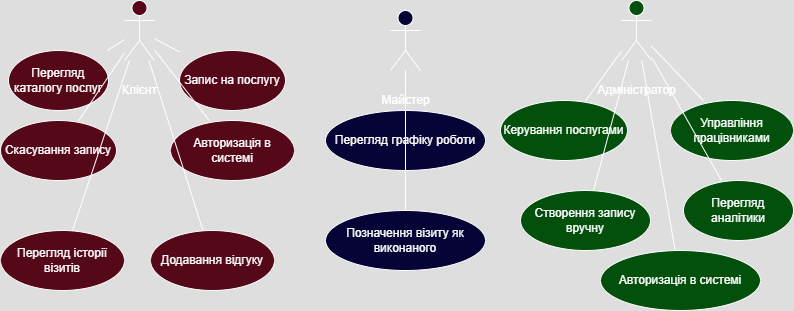

The diagram above was exported from draw.io. Its source (the exported page's mxGraphModel, read from the mxfile embedded in the PNG):
<mxGraphModel dx="1042" dy="527" grid="1" gridSize="10" guides="1" tooltips="1" connect="1" arrows="1" fold="1" page="1" pageScale="1" pageWidth="827" pageHeight="1169" math="0" shadow="0">
  <root>
    <mxCell id="0" />
    <mxCell id="1" parent="0" />
    <mxCell id="8HCiJjrAsonZYJBvm4n6-1" value="Клієнт" style="shape=umlActor;verticalLabelPosition=bottom;html=1;fillColor=light-dark(#FFCDD2,#550818);" vertex="1" parent="1">
      <mxGeometry x="134" y="90" width="30" height="60" as="geometry" />
    </mxCell>
    <mxCell id="8HCiJjrAsonZYJBvm4n6-2" value="Перегляд каталогу послуг" style="shape=ellipse;whiteSpace=wrap;html=1;fillColor=light-dark(#FFCDD2,#550818);" vertex="1" parent="1">
      <mxGeometry x="18" y="140" width="100" height="60" as="geometry" />
    </mxCell>
    <mxCell id="8HCiJjrAsonZYJBvm4n6-3" style="endArrow=none;fillColor=light-dark(#FFCDD2,#550818);" edge="1" parent="1" source="8HCiJjrAsonZYJBvm4n6-1" target="8HCiJjrAsonZYJBvm4n6-2">
      <mxGeometry relative="1" as="geometry" />
    </mxCell>
    <mxCell id="8HCiJjrAsonZYJBvm4n6-4" value="Запис на послугу" style="shape=ellipse;whiteSpace=wrap;html=1;fillColor=light-dark(#FFCDD2,#550818);" vertex="1" parent="1">
      <mxGeometry x="189" y="140" width="106" height="60" as="geometry" />
    </mxCell>
    <mxCell id="8HCiJjrAsonZYJBvm4n6-5" style="endArrow=none;fillColor=light-dark(#FFCDD2,#550818);" edge="1" parent="1" source="8HCiJjrAsonZYJBvm4n6-1" target="8HCiJjrAsonZYJBvm4n6-4">
      <mxGeometry relative="1" as="geometry" />
    </mxCell>
    <mxCell id="8HCiJjrAsonZYJBvm4n6-6" value="Скасування запису" style="shape=ellipse;whiteSpace=wrap;html=1;fillColor=light-dark(#FFCDD2,#550818);" vertex="1" parent="1">
      <mxGeometry x="10" y="210" width="116" height="60" as="geometry" />
    </mxCell>
    <mxCell id="8HCiJjrAsonZYJBvm4n6-7" style="endArrow=none;fillColor=light-dark(#FFCDD2,#550818);" edge="1" parent="1" source="8HCiJjrAsonZYJBvm4n6-1" target="8HCiJjrAsonZYJBvm4n6-6">
      <mxGeometry relative="1" as="geometry" />
    </mxCell>
    <mxCell id="8HCiJjrAsonZYJBvm4n6-8" value="Авторизація в системі" style="shape=ellipse;whiteSpace=wrap;html=1;fillColor=light-dark(#FFCDD2,#550818);" vertex="1" parent="1">
      <mxGeometry x="180" y="210" width="124" height="60" as="geometry" />
    </mxCell>
    <mxCell id="8HCiJjrAsonZYJBvm4n6-9" style="endArrow=none;fillColor=light-dark(#FFCDD2,#550818);" edge="1" parent="1" source="8HCiJjrAsonZYJBvm4n6-1" target="8HCiJjrAsonZYJBvm4n6-8">
      <mxGeometry relative="1" as="geometry" />
    </mxCell>
    <mxCell id="8HCiJjrAsonZYJBvm4n6-10" value="Перегляд історії візитів" style="shape=ellipse;whiteSpace=wrap;html=1;fillColor=light-dark(#FFCDD2,#550818);" vertex="1" parent="1">
      <mxGeometry x="10" y="320" width="124" height="60" as="geometry" />
    </mxCell>
    <mxCell id="8HCiJjrAsonZYJBvm4n6-11" style="endArrow=none;fillColor=light-dark(#FFCDD2,#550818);" edge="1" parent="1" source="8HCiJjrAsonZYJBvm4n6-1" target="8HCiJjrAsonZYJBvm4n6-10">
      <mxGeometry relative="1" as="geometry" />
    </mxCell>
    <mxCell id="8HCiJjrAsonZYJBvm4n6-12" value="Додавання відгуку" style="shape=ellipse;whiteSpace=wrap;html=1;fillColor=light-dark(#FFCDD2,#550818);" vertex="1" parent="1">
      <mxGeometry x="160" y="320" width="124" height="60" as="geometry" />
    </mxCell>
    <mxCell id="8HCiJjrAsonZYJBvm4n6-13" style="endArrow=none;fillColor=light-dark(#FFCDD2,#550818);" edge="1" parent="1" source="8HCiJjrAsonZYJBvm4n6-1" target="8HCiJjrAsonZYJBvm4n6-12">
      <mxGeometry relative="1" as="geometry" />
    </mxCell>
    <mxCell id="8HCiJjrAsonZYJBvm4n6-14" value="Майстер" style="shape=umlActor;verticalLabelPosition=bottom;html=1;fillColor=light-dark(#C8E6C9,#060436);" vertex="1" parent="1">
      <mxGeometry x="400" y="100" width="30" height="60" as="geometry" />
    </mxCell>
    <mxCell id="8HCiJjrAsonZYJBvm4n6-15" value="Перегляд графіку роботи" style="shape=ellipse;whiteSpace=wrap;html=1;fillColor=light-dark(#C8E6C9,#060436);" vertex="1" parent="1">
      <mxGeometry x="335" y="200" width="160" height="60" as="geometry" />
    </mxCell>
    <mxCell id="8HCiJjrAsonZYJBvm4n6-16" style="endArrow=none;fillColor=light-dark(#C8E6C9,#060436);" edge="1" parent="1" source="8HCiJjrAsonZYJBvm4n6-14" target="8HCiJjrAsonZYJBvm4n6-15">
      <mxGeometry relative="1" as="geometry" />
    </mxCell>
    <mxCell id="8HCiJjrAsonZYJBvm4n6-17" value="Позначення візиту як виконаного" style="shape=ellipse;whiteSpace=wrap;html=1;fillColor=light-dark(#C8E6C9,#060436);" vertex="1" parent="1">
      <mxGeometry x="335" y="300" width="160" height="60" as="geometry" />
    </mxCell>
    <mxCell id="8HCiJjrAsonZYJBvm4n6-18" style="endArrow=none;fillColor=light-dark(#C8E6C9,#060436);" edge="1" parent="1" source="8HCiJjrAsonZYJBvm4n6-14" target="8HCiJjrAsonZYJBvm4n6-17">
      <mxGeometry relative="1" as="geometry" />
    </mxCell>
    <mxCell id="8HCiJjrAsonZYJBvm4n6-19" value="Адміністратор" style="shape=umlActor;verticalLabelPosition=bottom;html=1;fillColor=light-dark(#BBDEFB,#03500D);" vertex="1" parent="1">
      <mxGeometry x="631" y="90" width="30" height="60" as="geometry" />
    </mxCell>
    <mxCell id="8HCiJjrAsonZYJBvm4n6-20" value="Керування послугами" style="shape=ellipse;whiteSpace=wrap;html=1;fillColor=light-dark(#BBDEFB,#03500D);" vertex="1" parent="1">
      <mxGeometry x="510" y="190" width="127" height="60" as="geometry" />
    </mxCell>
    <mxCell id="8HCiJjrAsonZYJBvm4n6-21" style="endArrow=none;fillColor=light-dark(#BBDEFB,#03500D);" edge="1" parent="1" source="8HCiJjrAsonZYJBvm4n6-19" target="8HCiJjrAsonZYJBvm4n6-20">
      <mxGeometry relative="1" as="geometry" />
    </mxCell>
    <mxCell id="8HCiJjrAsonZYJBvm4n6-22" value="Управління працівниками" style="shape=ellipse;whiteSpace=wrap;html=1;fillColor=light-dark(#BBDEFB,#03500D);" vertex="1" parent="1">
      <mxGeometry x="680" y="190" width="123" height="60" as="geometry" />
    </mxCell>
    <mxCell id="8HCiJjrAsonZYJBvm4n6-23" style="endArrow=none;fillColor=light-dark(#BBDEFB,#03500D);" edge="1" parent="1" source="8HCiJjrAsonZYJBvm4n6-19" target="8HCiJjrAsonZYJBvm4n6-22">
      <mxGeometry relative="1" as="geometry" />
    </mxCell>
    <mxCell id="8HCiJjrAsonZYJBvm4n6-24" value="Створення запису вручну" style="shape=ellipse;whiteSpace=wrap;html=1;fillColor=light-dark(#BBDEFB,#03500D);" vertex="1" parent="1">
      <mxGeometry x="530" y="280" width="130" height="60" as="geometry" />
    </mxCell>
    <mxCell id="8HCiJjrAsonZYJBvm4n6-25" style="endArrow=none;fillColor=light-dark(#BBDEFB,#03500D);" edge="1" parent="1" source="8HCiJjrAsonZYJBvm4n6-19" target="8HCiJjrAsonZYJBvm4n6-24">
      <mxGeometry relative="1" as="geometry" />
    </mxCell>
    <mxCell id="8HCiJjrAsonZYJBvm4n6-26" value="Перегляд аналітики" style="shape=ellipse;whiteSpace=wrap;html=1;fillColor=light-dark(#BBDEFB,#03500D);" vertex="1" parent="1">
      <mxGeometry x="693" y="270" width="110" height="60" as="geometry" />
    </mxCell>
    <mxCell id="8HCiJjrAsonZYJBvm4n6-27" style="endArrow=none;fillColor=light-dark(#BBDEFB,#03500D);" edge="1" parent="1" source="8HCiJjrAsonZYJBvm4n6-19" target="8HCiJjrAsonZYJBvm4n6-26">
      <mxGeometry relative="1" as="geometry" />
    </mxCell>
    <mxCell id="8HCiJjrAsonZYJBvm4n6-28" value="Авторизація в системі" style="shape=ellipse;whiteSpace=wrap;html=1;fillColor=light-dark(#BBDEFB,#03500D);" vertex="1" parent="1">
      <mxGeometry x="610" y="340" width="160" height="60" as="geometry" />
    </mxCell>
    <mxCell id="8HCiJjrAsonZYJBvm4n6-29" style="endArrow=none;fillColor=light-dark(#BBDEFB,#03500D);" edge="1" parent="1" source="8HCiJjrAsonZYJBvm4n6-19" target="8HCiJjrAsonZYJBvm4n6-28">
      <mxGeometry relative="1" as="geometry" />
    </mxCell>
  </root>
</mxGraphModel>